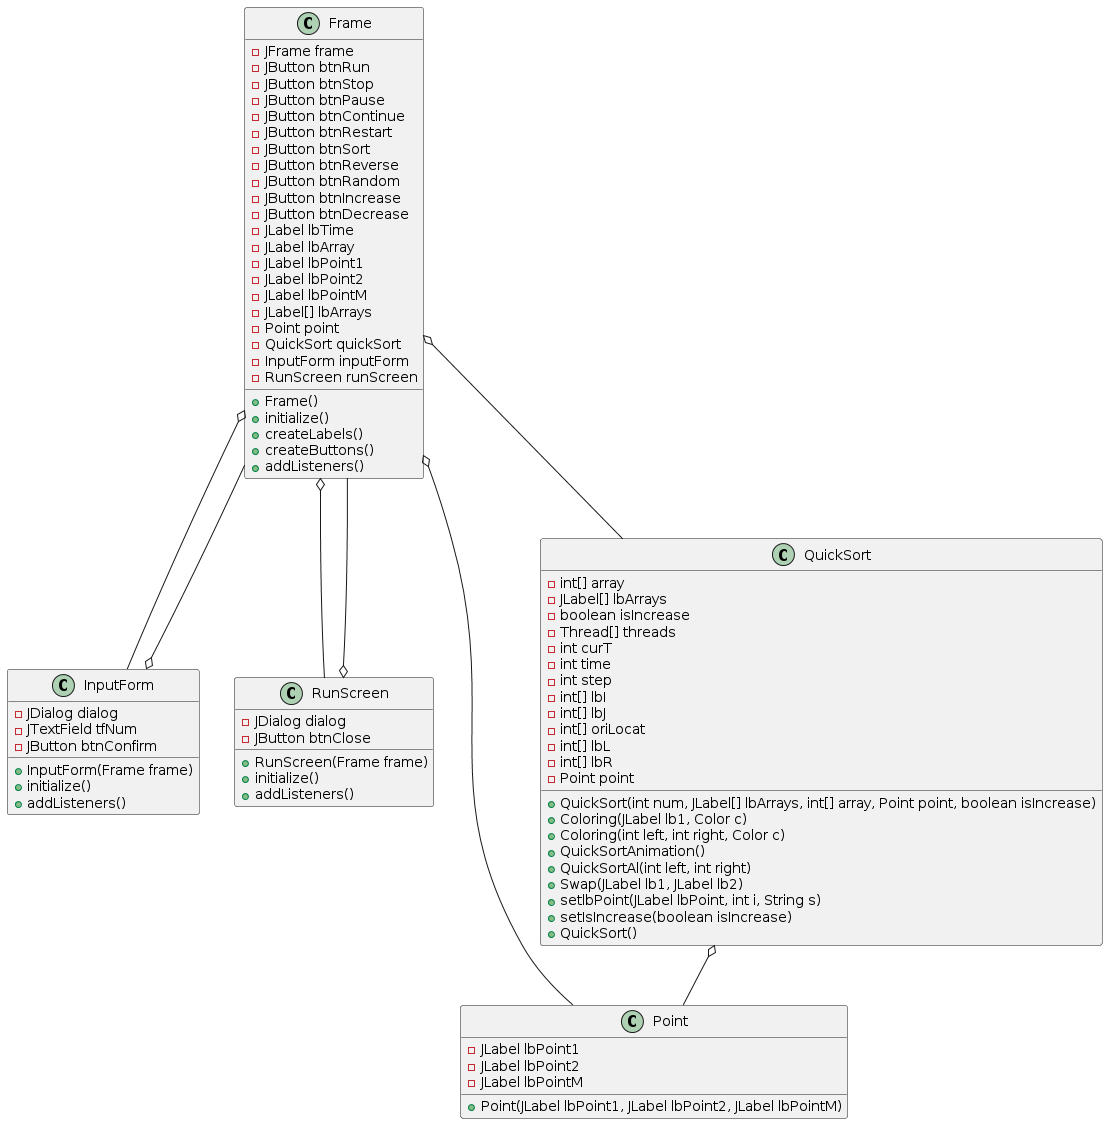

The diagram above was rendered by PlantUML. Its source (embedded in the PNG):
@startuml
class Frame {
    - JFrame frame
    - JButton btnRun
    - JButton btnStop
    - JButton btnPause
    - JButton btnContinue
    - JButton btnRestart
    - JButton btnSort
    - JButton btnReverse
    - JButton btnRandom
    - JButton btnIncrease
    - JButton btnDecrease
    - JLabel lbTime
    - JLabel lbArray
    - JLabel lbPoint1
    - JLabel lbPoint2
    - JLabel lbPointM
    - JLabel[] lbArrays
    - Point point
    - QuickSort quickSort
    - InputForm inputForm
    - RunScreen runScreen

    + Frame()
    + initialize()
    + createLabels()
    + createButtons()
    + addListeners()
}

class InputForm {
    - JDialog dialog
    - JTextField tfNum
    - JButton btnConfirm

    + InputForm(Frame frame)
    + initialize()
    + addListeners()
}

class RunScreen {
    - JDialog dialog
    - JButton btnClose

    + RunScreen(Frame frame)
    + initialize()
    + addListeners()
}

class Point {
    - JLabel lbPoint1
    - JLabel lbPoint2
    - JLabel lbPointM

    + Point(JLabel lbPoint1, JLabel lbPoint2, JLabel lbPointM)
}

class QuickSort {
    - int[] array
    - JLabel[] lbArrays
    - boolean isIncrease
    - Thread[] threads
    - int curT
    - int time
    - int step
    - int[] lbI
    - int[] lbJ
    - int[] oriLocat
    - int[] lbL
    - int[] lbR
    - Point point

    + QuickSort(int num, JLabel[] lbArrays, int[] array, Point point, boolean isIncrease)
    + Coloring(JLabel lb1, Color c)
    + Coloring(int left, int right, Color c)
    + QuickSortAnimation()
    + QuickSortAl(int left, int right)
    + Swap(JLabel lb1, JLabel lb2)
    + setlbPoint(JLabel lbPoint, int i, String s)
    + setIsIncrease(boolean isIncrease)
    + QuickSort()
}

Frame o-- InputForm
Frame o-- RunScreen
Frame o-- Point
Frame o-- QuickSort

InputForm o-- Frame
RunScreen o-- Frame

QuickSort o-- Point
@enduml